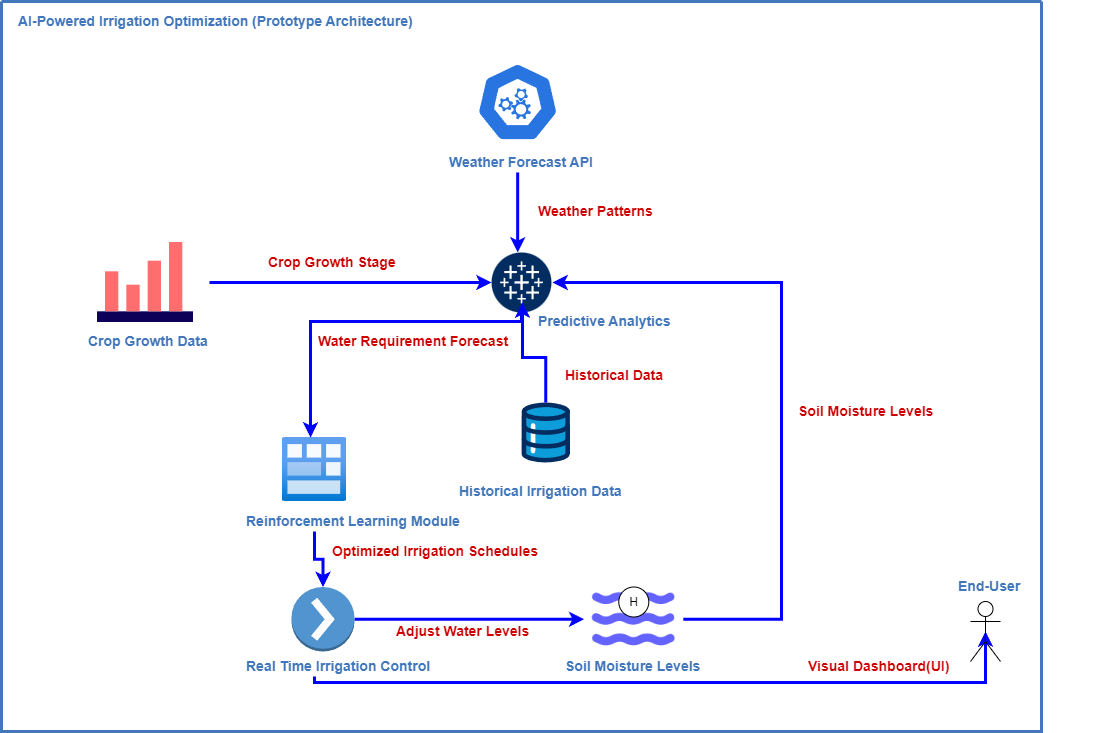

The diagram above was exported from draw.io. Its source (the exported page's mxGraphModel, read from the mxfile embedded in the PNG):
<mxGraphModel dx="1434" dy="786" grid="1" gridSize="10" guides="1" tooltips="1" connect="1" arrows="1" fold="1" page="1" pageScale="1" pageWidth="1169" pageHeight="827" background="none" math="0" shadow="0">
  <root>
    <mxCell id="0" />
    <mxCell id="1" parent="0" />
    <mxCell id="21" value="" style="swimlane;shadow=0;strokeColor=#4277BB;fillColor=#ffffff;fontColor=none;align=right;startSize=0;collapsible=0;noLabel=1;strokeWidth=3;" parent="1" vertex="1">
      <mxGeometry x="160" y="30" width="1040" height="730" as="geometry" />
    </mxCell>
    <mxCell id="23" style="edgeStyle=orthogonalEdgeStyle;rounded=0;html=1;labelBackgroundColor=#ffffff;jettySize=auto;orthogonalLoop=1;strokeColor=#EDC11C;fontColor=#000000;startArrow=classic;startFill=1;strokeWidth=2;endSize=4;startSize=4;" parent="21" source="2" edge="1">
      <mxGeometry relative="1" as="geometry">
        <mxPoint x="90" y="190" as="targetPoint" />
      </mxGeometry>
    </mxCell>
    <mxCell id="24" style="edgeStyle=orthogonalEdgeStyle;rounded=0;html=1;entryX=0.75;entryY=1;labelBackgroundColor=#ffffff;jettySize=auto;orthogonalLoop=1;strokeColor=#4277BB;fontColor=#000000;strokeWidth=2;endSize=4;startSize=4;startArrow=classic;startFill=1;" parent="21" source="11" edge="1">
      <mxGeometry relative="1" as="geometry">
        <mxPoint x="243.41640786499875" y="196.8328157299975" as="targetPoint" />
      </mxGeometry>
    </mxCell>
    <mxCell id="40" style="edgeStyle=orthogonalEdgeStyle;rounded=0;html=1;entryX=0.25;entryY=1;labelBackgroundColor=#ffffff;jettySize=auto;orthogonalLoop=1;strokeColor=#4277BB;fontColor=#000000;strokeWidth=2;endSize=4;startSize=4;startArrow=classic;startFill=1;" parent="21" source="4" edge="1">
      <mxGeometry relative="1" as="geometry">
        <mxPoint x="216.58359213500125" y="196.8328157299975" as="targetPoint" />
      </mxGeometry>
    </mxCell>
    <mxCell id="31" style="edgeStyle=orthogonalEdgeStyle;rounded=0;html=1;entryX=0.25;entryY=0;labelBackgroundColor=#ffffff;jettySize=auto;orthogonalLoop=1;strokeColor=#EDC11C;fontColor=#000000;startArrow=classic;strokeWidth=2;endSize=4;startSize=4;" parent="21" target="13" edge="1">
      <mxGeometry relative="1" as="geometry">
        <mxPoint x="550" y="95" as="sourcePoint" />
      </mxGeometry>
    </mxCell>
    <mxCell id="32" style="edgeStyle=orthogonalEdgeStyle;rounded=0;html=1;entryX=0.75;entryY=0;labelBackgroundColor=#ffffff;jettySize=auto;orthogonalLoop=1;strokeColor=#EDC11C;fontColor=#000000;startArrow=classic;strokeWidth=2;endSize=4;startSize=4;" parent="21" target="5" edge="1">
      <mxGeometry relative="1" as="geometry">
        <Array as="points">
          <mxPoint x="243" y="95" />
        </Array>
        <mxPoint x="490" y="95" as="sourcePoint" />
      </mxGeometry>
    </mxCell>
    <mxCell id="27" style="edgeStyle=orthogonalEdgeStyle;rounded=0;html=1;labelBackgroundColor=#ffffff;jettySize=auto;orthogonalLoop=1;strokeColor=#4277BB;fontColor=#000000;strokeWidth=2;endSize=4;startSize=4;startArrow=classic;startFill=1;" parent="21" target="10" edge="1">
      <mxGeometry relative="1" as="geometry">
        <Array as="points">
          <mxPoint x="360" y="390" />
          <mxPoint x="690" y="390" />
        </Array>
        <mxPoint x="360" y="310" as="sourcePoint" />
      </mxGeometry>
    </mxCell>
    <mxCell id="29" style="edgeStyle=orthogonalEdgeStyle;rounded=0;html=1;labelBackgroundColor=#ffffff;jettySize=auto;orthogonalLoop=1;strokeColor=#EDC11C;fontColor=#000000;startArrow=classic;strokeWidth=2;endSize=4;startSize=4;" parent="21" target="10" edge="1">
      <mxGeometry relative="1" as="geometry">
        <Array as="points">
          <mxPoint x="360" y="210" />
          <mxPoint x="690" y="210" />
        </Array>
        <mxPoint x="360" y="250" as="sourcePoint" />
      </mxGeometry>
    </mxCell>
    <mxCell id="28" style="edgeStyle=orthogonalEdgeStyle;rounded=0;html=1;labelBackgroundColor=#ffffff;jettySize=auto;orthogonalLoop=1;strokeColor=#4277BB;fontColor=#000000;strokeWidth=2;endSize=4;startSize=4;startArrow=classic;startFill=1;" parent="21" target="9" edge="1">
      <mxGeometry relative="1" as="geometry">
        <Array as="points">
          <mxPoint x="470" y="390" />
          <mxPoint x="570" y="390" />
        </Array>
        <mxPoint x="470" y="310" as="sourcePoint" />
      </mxGeometry>
    </mxCell>
    <mxCell id="30" style="edgeStyle=orthogonalEdgeStyle;rounded=0;html=1;labelBackgroundColor=#ffffff;jettySize=auto;orthogonalLoop=1;strokeColor=#EDC11C;fontColor=#000000;startArrow=classic;strokeWidth=2;endSize=4;startSize=4;" parent="21" target="9" edge="1">
      <mxGeometry relative="1" as="geometry">
        <Array as="points">
          <mxPoint x="470" y="210" />
          <mxPoint x="570" y="210" />
        </Array>
        <mxPoint x="470" y="250" as="sourcePoint" />
      </mxGeometry>
    </mxCell>
    <mxCell id="33" style="edgeStyle=orthogonalEdgeStyle;rounded=0;html=1;labelBackgroundColor=#ffffff;jettySize=auto;orthogonalLoop=1;strokeColor=#EDC11C;fontColor=#000000;startArrow=classic;strokeWidth=2;endSize=4;startSize=4;" parent="21" target="15" edge="1">
      <mxGeometry relative="1" as="geometry">
        <mxPoint x="963" y="160" as="sourcePoint" />
      </mxGeometry>
    </mxCell>
    <mxCell id="34" style="edgeStyle=orthogonalEdgeStyle;rounded=0;html=1;entryX=1;entryY=0.25;labelBackgroundColor=#ffffff;jettySize=auto;orthogonalLoop=1;strokeColor=#EDC11C;fontColor=#000000;startArrow=classic;strokeWidth=2;endSize=4;startSize=4;" parent="21" source="14" edge="1">
      <mxGeometry relative="1" as="geometry">
        <mxPoint x="846.8328157299975" y="266.58359213500125" as="targetPoint" />
        <Array as="points">
          <mxPoint x="963" y="267" />
        </Array>
      </mxGeometry>
    </mxCell>
    <mxCell id="35" style="edgeStyle=orthogonalEdgeStyle;rounded=0;html=1;entryX=1;entryY=0.5;labelBackgroundColor=#ffffff;jettySize=auto;orthogonalLoop=1;strokeColor=#4277BB;fontColor=#000000;strokeWidth=2;endSize=4;startSize=4;" parent="21" source="16" edge="1">
      <mxGeometry relative="1" as="geometry">
        <mxPoint x="850" y="280" as="targetPoint" />
        <Array as="points">
          <mxPoint x="913" y="470" />
          <mxPoint x="913" y="280" />
        </Array>
      </mxGeometry>
    </mxCell>
    <mxCell id="37" style="edgeStyle=orthogonalEdgeStyle;rounded=0;html=1;labelBackgroundColor=#ffffff;jettySize=auto;orthogonalLoop=1;strokeColor=#4277BB;fontColor=#000000;strokeWidth=2;endSize=4;startSize=4;startArrow=classic;startFill=1;" parent="21" target="17" edge="1">
      <mxGeometry relative="1" as="geometry">
        <mxPoint x="963" y="500" as="sourcePoint" />
      </mxGeometry>
    </mxCell>
    <mxCell id="36" style="edgeStyle=orthogonalEdgeStyle;rounded=0;html=1;entryX=1;entryY=0.75;labelBackgroundColor=#ffffff;jettySize=auto;orthogonalLoop=1;strokeColor=#4277BB;fontColor=#000000;strokeWidth=2;endSize=4;startSize=4;startArrow=classic;startFill=1;" parent="21" source="17" edge="1">
      <mxGeometry relative="1" as="geometry">
        <mxPoint x="846.8328157299975" y="293.41640786499875" as="targetPoint" />
        <Array as="points">
          <mxPoint x="893" y="620" />
          <mxPoint x="893" y="293" />
        </Array>
      </mxGeometry>
    </mxCell>
    <mxCell id="62" style="edgeStyle=orthogonalEdgeStyle;rounded=0;html=1;labelBackgroundColor=#ffffff;startArrow=classic;startFill=1;startSize=4;endSize=4;jettySize=auto;orthogonalLoop=1;strokeColor=#EDC11C;strokeWidth=2;fontSize=12;fontColor=#4277BB;" parent="21" source="3" edge="1">
      <mxGeometry relative="1" as="geometry">
        <Array as="points">
          <mxPoint x="90" y="170" />
        </Array>
        <mxPoint x="200" y="170" as="targetPoint" />
      </mxGeometry>
    </mxCell>
    <mxCell id="DAgYUh6yQI1KuxhLgwCK-62" value="" style="aspect=fixed;sketch=0;html=1;dashed=0;whitespace=wrap;verticalLabelPosition=bottom;verticalAlign=top;fillColor=#2875E2;strokeColor=#ffffff;points=[[0.005,0.63,0],[0.1,0.2,0],[0.9,0.2,0],[0.5,0,0],[0.995,0.63,0],[0.72,0.99,0],[0.5,1,0],[0.28,0.99,0]];shape=mxgraph.kubernetes.icon2;prIcon=api" vertex="1" parent="21">
      <mxGeometry x="475" y="61" width="82.29" height="79" as="geometry" />
    </mxCell>
    <mxCell id="DAgYUh6yQI1KuxhLgwCK-63" value="Weather Forecast API" style="text;html=1;align=left;verticalAlign=middle;fontColor=#4277BB;shadow=0;dashed=0;strokeColor=none;fillColor=none;labelBackgroundColor=none;fontStyle=1;fontSize=14;spacingLeft=5;" vertex="1" parent="21">
      <mxGeometry x="441.15" y="151" width="150" height="20" as="geometry" />
    </mxCell>
    <mxCell id="DAgYUh6yQI1KuxhLgwCK-64" value="" style="verticalLabelPosition=bottom;aspect=fixed;html=1;shape=mxgraph.salesforce.analytics2;" vertex="1" parent="21">
      <mxGeometry x="490" y="251" width="60" height="60" as="geometry" />
    </mxCell>
    <mxCell id="DAgYUh6yQI1KuxhLgwCK-65" style="edgeStyle=orthogonalEdgeStyle;rounded=0;orthogonalLoop=1;jettySize=auto;html=1;entryX=0.436;entryY=0;entryDx=0;entryDy=0;entryPerimeter=0;strokeWidth=3;strokeColor=#0000FF;" edge="1" parent="21" source="DAgYUh6yQI1KuxhLgwCK-63" target="DAgYUh6yQI1KuxhLgwCK-64">
      <mxGeometry relative="1" as="geometry" />
    </mxCell>
    <mxCell id="DAgYUh6yQI1KuxhLgwCK-66" value="Predictive Analytics" style="text;html=1;align=left;verticalAlign=middle;fontColor=#4277BB;shadow=0;dashed=0;strokeColor=none;fillColor=none;labelBackgroundColor=none;fontStyle=1;fontSize=14;spacingLeft=5;" vertex="1" parent="21">
      <mxGeometry x="530" y="310" width="150" height="20" as="geometry" />
    </mxCell>
    <mxCell id="DAgYUh6yQI1KuxhLgwCK-69" style="edgeStyle=orthogonalEdgeStyle;rounded=0;orthogonalLoop=1;jettySize=auto;html=1;strokeWidth=3;strokeColor=#0000FF;" edge="1" parent="21" source="DAgYUh6yQI1KuxhLgwCK-67" target="DAgYUh6yQI1KuxhLgwCK-64">
      <mxGeometry relative="1" as="geometry" />
    </mxCell>
    <mxCell id="DAgYUh6yQI1KuxhLgwCK-67" value="" style="shape=image;html=1;verticalAlign=top;verticalLabelPosition=bottom;labelBackgroundColor=#ffffff;imageAspect=0;aspect=fixed;image=https://cdn2.iconfinder.com/data/icons/vivid/48/graph-bar-128.png" vertex="1" parent="21">
      <mxGeometry x="80" y="217" width="128" height="128" as="geometry" />
    </mxCell>
    <mxCell id="DAgYUh6yQI1KuxhLgwCK-104" value="Crop Growth Data" style="text;html=1;align=left;verticalAlign=middle;fontColor=#4277BB;shadow=0;dashed=0;strokeColor=none;fillColor=none;labelBackgroundColor=none;fontStyle=1;fontSize=14;spacingLeft=5;" vertex="1" parent="21">
      <mxGeometry x="80" y="330" width="150" height="20" as="geometry" />
    </mxCell>
    <mxCell id="DAgYUh6yQI1KuxhLgwCK-105" value="Crop Growth Stage" style="text;html=1;align=left;verticalAlign=middle;fontColor=#CC0000;shadow=0;dashed=0;strokeColor=none;fillColor=none;labelBackgroundColor=none;fontStyle=1;fontSize=14;spacingLeft=5;" vertex="1" parent="21">
      <mxGeometry x="260" y="251" width="150" height="20" as="geometry" />
    </mxCell>
    <mxCell id="DAgYUh6yQI1KuxhLgwCK-106" value="Weather Patterns" style="text;html=1;align=left;verticalAlign=middle;fontColor=#CC0000;shadow=0;dashed=0;strokeColor=none;fillColor=none;labelBackgroundColor=none;fontStyle=1;fontSize=14;spacingLeft=5;" vertex="1" parent="21">
      <mxGeometry x="530" y="200" width="150" height="20" as="geometry" />
    </mxCell>
    <mxCell id="DAgYUh6yQI1KuxhLgwCK-107" value="" style="verticalLabelPosition=bottom;aspect=fixed;html=1;shape=mxgraph.salesforce.data;" vertex="1" parent="21">
      <mxGeometry x="520" y="401" width="48.6" height="60" as="geometry" />
    </mxCell>
    <mxCell id="DAgYUh6yQI1KuxhLgwCK-108" value="Historical Irrigation Data" style="text;html=1;align=left;verticalAlign=middle;fontColor=#4277BB;shadow=0;dashed=0;strokeColor=none;fillColor=none;labelBackgroundColor=none;fontStyle=1;fontSize=14;spacingLeft=5;" vertex="1" parent="21">
      <mxGeometry x="450.7" y="480" width="150" height="20" as="geometry" />
    </mxCell>
    <mxCell id="DAgYUh6yQI1KuxhLgwCK-109" style="edgeStyle=orthogonalEdgeStyle;rounded=0;orthogonalLoop=1;jettySize=auto;html=1;entryX=0.517;entryY=0.833;entryDx=0;entryDy=0;entryPerimeter=0;strokeWidth=3;strokeColor=#0000FF;" edge="1" parent="21" source="DAgYUh6yQI1KuxhLgwCK-107" target="DAgYUh6yQI1KuxhLgwCK-64">
      <mxGeometry relative="1" as="geometry" />
    </mxCell>
    <mxCell id="DAgYUh6yQI1KuxhLgwCK-111" value="Historical Data" style="text;html=1;align=left;verticalAlign=middle;fontColor=#CC0000;shadow=0;dashed=0;strokeColor=none;fillColor=none;labelBackgroundColor=none;fontStyle=1;fontSize=14;spacingLeft=5;" vertex="1" parent="21">
      <mxGeometry x="557.29" y="364" width="150" height="20" as="geometry" />
    </mxCell>
    <mxCell id="DAgYUh6yQI1KuxhLgwCK-112" value="" style="image;aspect=fixed;html=1;points=[];align=center;fontSize=12;image=img/lib/azure2/general/Module.svg;" vertex="1" parent="21">
      <mxGeometry x="281" y="436" width="64" height="64" as="geometry" />
    </mxCell>
    <mxCell id="DAgYUh6yQI1KuxhLgwCK-113" style="edgeStyle=orthogonalEdgeStyle;rounded=0;orthogonalLoop=1;jettySize=auto;html=1;entryX=0.438;entryY=0;entryDx=0;entryDy=0;entryPerimeter=0;strokeWidth=3;strokeColor=#0000FF;" edge="1" parent="21" source="DAgYUh6yQI1KuxhLgwCK-64" target="DAgYUh6yQI1KuxhLgwCK-112">
      <mxGeometry relative="1" as="geometry">
        <Array as="points">
          <mxPoint x="520" y="320" />
          <mxPoint x="309" y="320" />
        </Array>
      </mxGeometry>
    </mxCell>
    <mxCell id="DAgYUh6yQI1KuxhLgwCK-114" value="Reinforcement Learning Module" style="text;html=1;align=left;verticalAlign=middle;fontColor=#4277BB;shadow=0;dashed=0;strokeColor=none;fillColor=none;labelBackgroundColor=none;fontStyle=1;fontSize=14;spacingLeft=5;" vertex="1" parent="21">
      <mxGeometry x="238" y="510" width="150" height="20" as="geometry" />
    </mxCell>
    <mxCell id="DAgYUh6yQI1KuxhLgwCK-115" value="Water Requirement Forecast" style="text;html=1;align=left;verticalAlign=middle;fontColor=#CC0000;shadow=0;dashed=0;strokeColor=none;fillColor=none;labelBackgroundColor=none;fontStyle=1;fontSize=14;spacingLeft=5;" vertex="1" parent="21">
      <mxGeometry x="310" y="330" width="150" height="20" as="geometry" />
    </mxCell>
    <mxCell id="DAgYUh6yQI1KuxhLgwCK-122" style="edgeStyle=orthogonalEdgeStyle;rounded=0;orthogonalLoop=1;jettySize=auto;html=1;entryX=0;entryY=0.5;entryDx=0;entryDy=0;strokeWidth=3;strokeColor=#0000FF;" edge="1" parent="21" source="DAgYUh6yQI1KuxhLgwCK-116" target="DAgYUh6yQI1KuxhLgwCK-121">
      <mxGeometry relative="1" as="geometry" />
    </mxCell>
    <mxCell id="DAgYUh6yQI1KuxhLgwCK-116" value="" style="outlineConnect=0;dashed=0;verticalLabelPosition=bottom;verticalAlign=top;align=center;html=1;shape=mxgraph.aws3.action;fillColor=#5294CF;gradientColor=none;" vertex="1" parent="21">
      <mxGeometry x="290" y="585.5" width="63" height="64.5" as="geometry" />
    </mxCell>
    <mxCell id="DAgYUh6yQI1KuxhLgwCK-117" value="Real Time Irrigation Control" style="text;html=1;align=left;verticalAlign=middle;fontColor=#4277BB;shadow=0;dashed=0;strokeColor=none;fillColor=none;labelBackgroundColor=none;fontStyle=1;fontSize=14;spacingLeft=5;" vertex="1" parent="21">
      <mxGeometry x="238" y="655" width="150" height="20" as="geometry" />
    </mxCell>
    <mxCell id="DAgYUh6yQI1KuxhLgwCK-119" style="edgeStyle=orthogonalEdgeStyle;rounded=0;orthogonalLoop=1;jettySize=auto;html=1;entryX=0.5;entryY=0;entryDx=0;entryDy=0;entryPerimeter=0;strokeWidth=3;strokeColor=#0000FF;" edge="1" parent="21" source="DAgYUh6yQI1KuxhLgwCK-114" target="DAgYUh6yQI1KuxhLgwCK-116">
      <mxGeometry relative="1" as="geometry" />
    </mxCell>
    <mxCell id="DAgYUh6yQI1KuxhLgwCK-120" value="&amp;nbsp;Optimized Irrigation Schedules" style="text;html=1;align=left;verticalAlign=middle;fontColor=#CC0000;shadow=0;dashed=0;strokeColor=none;fillColor=none;labelBackgroundColor=none;fontStyle=1;fontSize=14;spacingLeft=5;" vertex="1" parent="21">
      <mxGeometry x="320" y="540" width="150" height="20" as="geometry" />
    </mxCell>
    <mxCell id="DAgYUh6yQI1KuxhLgwCK-121" value="" style="shape=image;html=1;verticalAlign=top;verticalLabelPosition=bottom;labelBackgroundColor=#ffffff;imageAspect=0;aspect=fixed;image=https://cdn1.iconfinder.com/data/icons/unicons-line-vol-6/24/water-128.png" vertex="1" parent="21">
      <mxGeometry x="582.79" y="568.25" width="99" height="99" as="geometry" />
    </mxCell>
    <mxCell id="DAgYUh6yQI1KuxhLgwCK-124" value="Adjust Water Levels" style="text;html=1;align=left;verticalAlign=middle;fontColor=#CC0000;shadow=0;dashed=0;strokeColor=none;fillColor=none;labelBackgroundColor=none;fontStyle=1;fontSize=14;spacingLeft=5;" vertex="1" parent="21">
      <mxGeometry x="388" y="620" width="150" height="20" as="geometry" />
    </mxCell>
    <mxCell id="DAgYUh6yQI1KuxhLgwCK-126" value="Soil Moisture Levels" style="text;html=1;align=left;verticalAlign=middle;fontColor=#4277BB;shadow=0;dashed=0;strokeColor=none;fillColor=none;labelBackgroundColor=none;fontStyle=1;fontSize=14;spacingLeft=5;" vertex="1" parent="21">
      <mxGeometry x="557.29" y="655" width="150" height="20" as="geometry" />
    </mxCell>
    <mxCell id="DAgYUh6yQI1KuxhLgwCK-127" value="H" style="ellipse;html=1;" vertex="1" parent="21">
      <mxGeometry x="617.29" y="585.5" width="30" height="30" as="geometry" />
    </mxCell>
    <mxCell id="DAgYUh6yQI1KuxhLgwCK-128" style="edgeStyle=orthogonalEdgeStyle;rounded=0;orthogonalLoop=1;jettySize=auto;html=1;entryX=1.018;entryY=0.5;entryDx=0;entryDy=0;entryPerimeter=0;strokeWidth=3;strokeColor=#0000FF;" edge="1" parent="21" source="DAgYUh6yQI1KuxhLgwCK-121" target="DAgYUh6yQI1KuxhLgwCK-64">
      <mxGeometry relative="1" as="geometry">
        <Array as="points">
          <mxPoint x="780" y="618" />
          <mxPoint x="780" y="281" />
        </Array>
      </mxGeometry>
    </mxCell>
    <mxCell id="DAgYUh6yQI1KuxhLgwCK-129" value="Soil Moisture Levels" style="text;html=1;align=left;verticalAlign=middle;fontColor=#CC0000;shadow=0;dashed=0;strokeColor=none;fillColor=none;labelBackgroundColor=none;fontStyle=1;fontSize=14;spacingLeft=5;" vertex="1" parent="21">
      <mxGeometry x="790" y="400" width="150" height="20" as="geometry" />
    </mxCell>
    <mxCell id="DAgYUh6yQI1KuxhLgwCK-131" style="edgeStyle=orthogonalEdgeStyle;rounded=0;orthogonalLoop=1;jettySize=auto;html=1;strokeWidth=3;strokeColor=#0000FF;entryX=0.5;entryY=0.5;entryDx=0;entryDy=0;entryPerimeter=0;" edge="1" parent="21" source="DAgYUh6yQI1KuxhLgwCK-117" target="DAgYUh6yQI1KuxhLgwCK-133">
      <mxGeometry relative="1" as="geometry">
        <mxPoint x="835.0120000000002" y="681.0160000000001" as="targetPoint" />
        <Array as="points">
          <mxPoint x="313" y="681" />
          <mxPoint x="984" y="681" />
        </Array>
      </mxGeometry>
    </mxCell>
    <mxCell id="DAgYUh6yQI1KuxhLgwCK-132" value="Visual Dashboard(UI)" style="text;html=1;align=left;verticalAlign=middle;fontColor=#CC0000;shadow=0;dashed=0;strokeColor=none;fillColor=none;labelBackgroundColor=none;fontStyle=1;fontSize=14;spacingLeft=5;" vertex="1" parent="21">
      <mxGeometry x="800" y="655" width="150" height="20" as="geometry" />
    </mxCell>
    <mxCell id="DAgYUh6yQI1KuxhLgwCK-133" value="" style="shape=umlActor;verticalLabelPosition=bottom;verticalAlign=top;html=1;outlineConnect=0;" vertex="1" parent="21">
      <mxGeometry x="969" y="600" width="30" height="60" as="geometry" />
    </mxCell>
    <mxCell id="DAgYUh6yQI1KuxhLgwCK-135" value="End-User" style="text;html=1;align=left;verticalAlign=middle;fontColor=#4277BB;shadow=0;dashed=0;strokeColor=none;fillColor=none;labelBackgroundColor=none;fontStyle=1;fontSize=14;spacingLeft=5;" vertex="1" parent="21">
      <mxGeometry x="950" y="575" width="150" height="20" as="geometry" />
    </mxCell>
    <mxCell id="DAgYUh6yQI1KuxhLgwCK-136" value="AI-Powered Irrigation Optimization (Prototype Architecture)" style="text;html=1;align=left;verticalAlign=middle;fontColor=#4277BB;shadow=0;dashed=0;strokeColor=none;fillColor=none;labelBackgroundColor=none;fontStyle=1;fontSize=14;spacingLeft=5;" vertex="1" parent="21">
      <mxGeometry x="10" y="10" width="150" height="20" as="geometry" />
    </mxCell>
  </root>
</mxGraphModel>